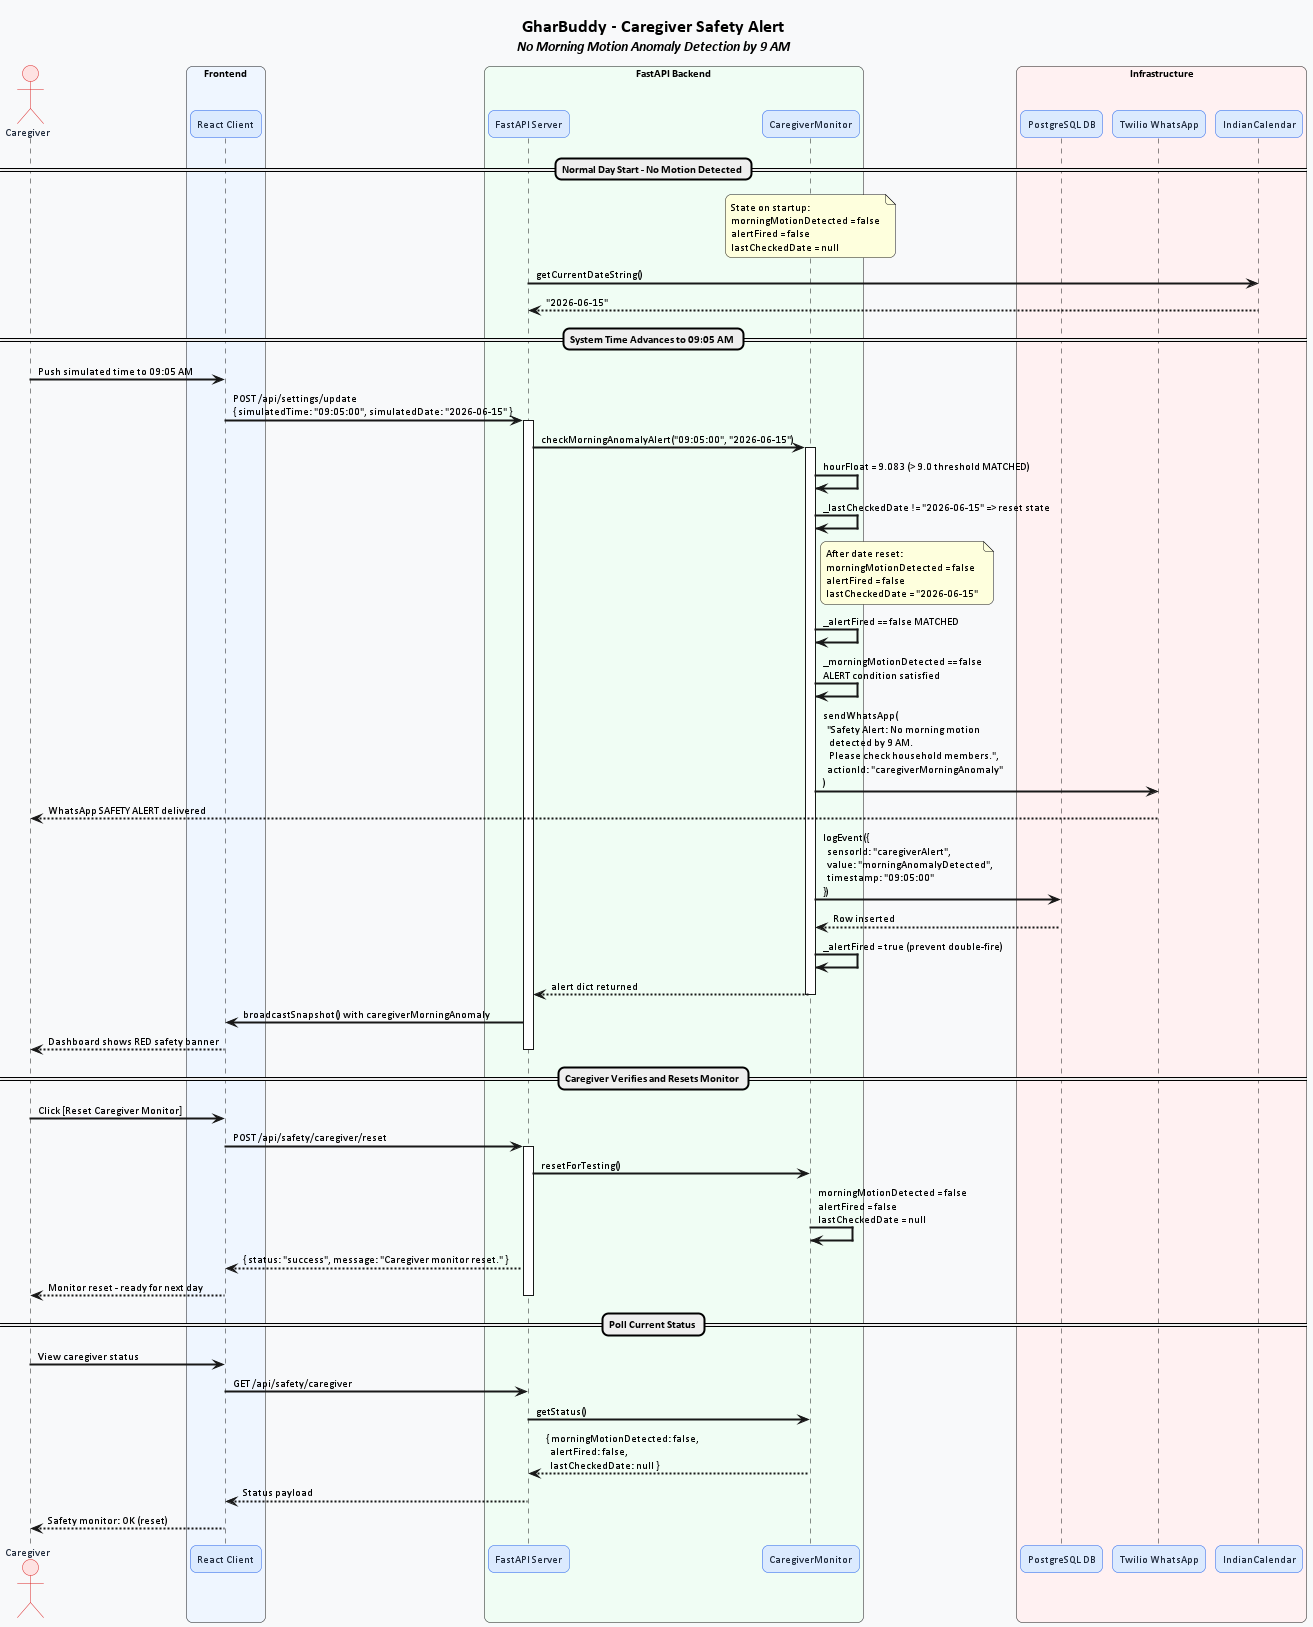

The diagram above was rendered by PlantUML. Its source (embedded in the PNG):
@startuml GharBuddy_Sequence_Caregiver_Alert

skinparam BackgroundColor         #F8F9FA
skinparam DefaultFontName         Calibri
skinparam DefaultFontSize         11
skinparam roundcorner             12
skinparam ArrowThickness          2
skinparam sequenceArrowThickness  2
skinparam shadowing               false

skinparam actor {
    BackgroundColor  #FEE2E2
    BorderColor      #DC2626
    FontColor        #1E293B
}

skinparam participant {
    BackgroundColor  #DBEAFE
    BorderColor      #2563EB
    FontColor        #1E293B
}

skinparam box {
    BackgroundColor  #FFFFFF
    BorderColor      #94A3B8
}

title <size:18><b>GharBuddy - Caregiver Safety Alert</b></size>\n<i>No Morning Motion Anomaly Detection by 9 AM</i>

actor Caregiver as caregiver_user

box "Frontend" #EFF6FF
    participant "React Client" as client
end box

box "FastAPI Backend" #F0FDF4
    participant "FastAPI Server" as server
    participant "CaregiverMonitor" as monitor
end box

box "Infrastructure" #FFF1F2
    participant "PostgreSQL DB" as db
    participant "Twilio WhatsApp" as twilio
    participant "IndianCalendar" as calendar
end box

== Normal Day Start - No Motion Detected ==
note over monitor
    State on startup:
    morningMotionDetected = false
    alertFired = false
    lastCheckedDate = null
end note

server -> calendar : getCurrentDateString()
calendar --> server : "2026-06-15"

== System Time Advances to 09:05 AM ==
caregiver_user -> client : Push simulated time to 09:05 AM
client -> server : POST /api/settings/update\n{ simulatedTime: "09:05:00", simulatedDate: "2026-06-15" }
activate server

server -> monitor : checkMorningAnomalyAlert("09:05:00", "2026-06-15")
activate monitor

monitor -> monitor : hourFloat = 9.083 (> 9.0 threshold MATCHED)
monitor -> monitor : _lastCheckedDate != "2026-06-15" => reset state
note right of monitor
    After date reset:
    morningMotionDetected = false
    alertFired = false
    lastCheckedDate = "2026-06-15"
end note
monitor -> monitor : _alertFired == false MATCHED
monitor -> monitor : _morningMotionDetected == false\nALERT condition satisfied

monitor -> twilio : sendWhatsApp(\n  "Safety Alert: No morning motion\n   detected by 9 AM.\n   Please check household members.",\n  actionId: "caregiverMorningAnomaly"\n)
twilio --> caregiver_user : WhatsApp SAFETY ALERT delivered

monitor -> db : logEvent({\n  sensorId: "caregiverAlert",\n  value: "morningAnomalyDetected",\n  timestamp: "09:05:00"\n})
db --> monitor : Row inserted

monitor -> monitor : _alertFired = true (prevent double-fire)
monitor --> server : alert dict returned
deactivate monitor

server -> client : broadcastSnapshot() with caregiverMorningAnomaly
client --> caregiver_user : Dashboard shows RED safety banner
deactivate server

== Caregiver Verifies and Resets Monitor ==
caregiver_user -> client : Click [Reset Caregiver Monitor]
client -> server : POST /api/safety/caregiver/reset
activate server
server -> monitor : resetForTesting()
monitor -> monitor : morningMotionDetected = false\nalertFired = false\nlastCheckedDate = null
server --> client : { status: "success", message: "Caregiver monitor reset." }
client --> caregiver_user : Monitor reset - ready for next day
deactivate server

== Poll Current Status ==
caregiver_user -> client : View caregiver status
client -> server : GET /api/safety/caregiver
server -> monitor : getStatus()
monitor --> server : { morningMotionDetected: false,\n  alertFired: false,\n  lastCheckedDate: null }
server --> client : Status payload
client --> caregiver_user : Safety monitor: OK (reset)

@enduml